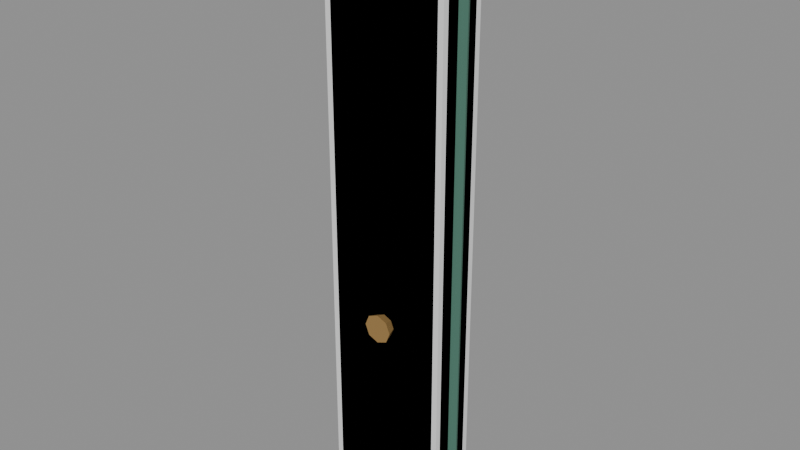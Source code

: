 # Source: Bld_Lab_FoldWall_4m_Panel2.blend  (saved by Blender 4.3.34; exported with 4.5.12 LTS)
import bpy
from mathutils import Matrix  # noqa: F401  (used for matrix-valued properties, if any)

bpy.ops.wm.read_factory_settings(use_empty=True)
scene = bpy.context.scene
scene.name = 'Scene'

# ---- materials (node trees are filled in below, after node groups)
mat_bld_lab_foldwall_4m_panel2_m0 = bpy.data.materials.new('Bld_Lab_FoldWall_4m_Panel2_M0')
mat_bld_lab_foldwall_4m_panel2_m0.diffuse_color = (0.1573, 0.145, 0.1734, 1.0)
mat_bld_lab_foldwall_4m_panel2_m1 = bpy.data.materials.new('Bld_Lab_FoldWall_4m_Panel2_M1')
mat_bld_lab_foldwall_4m_panel2_m1.diffuse_color = (0.07593, 0.1975, 0.145, 1.0)
mat_bld_lab_foldwall_4m_panel2_m2 = bpy.data.materials.new('Bld_Lab_FoldWall_4m_Panel2_M2')
mat_bld_lab_foldwall_4m_panel2_m2.diffuse_color = (0.4423, 0.2716, 0.09388, 1.0)

# ---- material node trees
mat_bld_lab_foldwall_4m_panel2_m0.use_nodes = True; mat_bld_lab_foldwall_4m_panel2_m0.node_tree.nodes.clear()
_N = mat_bld_lab_foldwall_4m_panel2_m0.node_tree.nodes; _L = mat_bld_lab_foldwall_4m_panel2_m0.node_tree.links
n0 = _N.new('ShaderNodeBsdfPrincipled'); n0.name = 'Principled BSDF'; n0.location = (10, 300)
n0.inputs[0].default_value = (0.1573, 0.145, 0.1734, 1.0)
n0.inputs[2].default_value = 0.95
n1 = _N.new('ShaderNodeOutputMaterial'); n1.name = 'Material Output'; n1.location = (300, 300)
_L.new(n0.outputs[0], n1.inputs[0])
n1.is_active_output = True
mat_bld_lab_foldwall_4m_panel2_m1.use_nodes = True; mat_bld_lab_foldwall_4m_panel2_m1.node_tree.nodes.clear()
_N = mat_bld_lab_foldwall_4m_panel2_m1.node_tree.nodes; _L = mat_bld_lab_foldwall_4m_panel2_m1.node_tree.links
n0 = _N.new('ShaderNodeBsdfPrincipled'); n0.name = 'Principled BSDF'; n0.location = (10, 300)
n0.inputs[0].default_value = (0.07593, 0.1975, 0.145, 1.0)
n0.inputs[1].default_value = 0.2
n0.inputs[2].default_value = 0.85
n1 = _N.new('ShaderNodeOutputMaterial'); n1.name = 'Material Output'; n1.location = (300, 300)
_L.new(n0.outputs[0], n1.inputs[0])
n1.is_active_output = True
mat_bld_lab_foldwall_4m_panel2_m2.use_nodes = True; mat_bld_lab_foldwall_4m_panel2_m2.node_tree.nodes.clear()
_N = mat_bld_lab_foldwall_4m_panel2_m2.node_tree.nodes; _L = mat_bld_lab_foldwall_4m_panel2_m2.node_tree.links
n0 = _N.new('ShaderNodeBsdfPrincipled'); n0.name = 'Principled BSDF'; n0.location = (10, 300)
n0.inputs[0].default_value = (0.4423, 0.2716, 0.09388, 1.0)
n0.inputs[1].default_value = 0.5
n0.inputs[2].default_value = 0.7
n1 = _N.new('ShaderNodeOutputMaterial'); n1.name = 'Material Output'; n1.location = (300, 300)
_L.new(n0.outputs[0], n1.inputs[0])
n1.is_active_output = True

# ---- meshes
me_bld_lab_foldwall_4m_panel2 = bpy.data.meshes.new('Bld_Lab_FoldWall_4m_Panel2')
me_bld_lab_foldwall_4m_panel2.from_pydata([(-0.754, -0.114, 0.15), (-0.754, -0.15, 0.186), (-0.79, -0.114, 0.186), (-0.754, -0.15, 3.814), (-0.754, -0.114, 3.85), (-0.79, -0.114, 3.814), (-0.754, 0.114, 0.15), (-0.79, 0.114, 0.186), (-0.754, 0.15, 0.186), (-0.754, 0.114, 3.85), (-0.754, 0.15, 3.814), (-0.79, 0.114, 3.814), (-0.046, -0.114, 0.15), (-0.01, -0.114, 0.186), (-0.046, -0.15, 0.186), (-0.046, -0.114, 3.85), (-0.046, -0.15, 3.814), (-0.01, -0.114, 3.814), (-0.046, 0.114, 0.15), (-0.046, 0.15, 0.186), (-0.01, 0.114, 0.186), (-0.046, 0.114, 3.85), (-0.01, 0.114, 3.814), (-0.046, 0.15, 3.814), (-0.31, -0.21, 1.397), (-0.3364, -0.21, 1.461), (-0.4, -0.21, 1.487), (-0.4636, -0.21, 1.461), (-0.49, -0.21, 1.397), (-0.4636, -0.21, 1.333), (-0.4, -0.21, 1.307), (-0.3364, -0.21, 1.333), (-0.33, -0.15, 1.397), (-0.3505, -0.15, 1.446), (-0.4, -0.15, 1.467), (-0.4495, -0.15, 1.446), (-0.47, -0.15, 1.397), (-0.4495, -0.15, 1.348), (-0.4, -0.15, 1.327), (-0.3505, -0.15, 1.348), (0.025, 0.0, 0.15), (0.01475, 0.02475, 0.15), (-0.01, 0.035, 0.15), (-0.03475, 0.02475, 0.15), (-0.045, 4.286e-18, 0.15), (-0.03475, -0.02475, 0.15), (-0.01, -0.035, 0.15), (0.01475, -0.02475, 0.15), (0.025, 0.0, 3.85), (0.01475, 0.02475, 3.85), (-0.01, 0.035, 3.85), (-0.03475, 0.02475, 3.85), (-0.045, 4.286e-18, 3.85), (-0.03475, -0.02475, 3.85), (-0.01, -0.035, 3.85), (0.01475, -0.02475, 3.85)], [], [(14, 16, 3, 1), (20, 22, 17, 13), (21, 9, 4, 15), (2, 5, 11, 7), (8, 10, 23, 19), (0, 1, 2), (3, 4, 5), (6, 7, 8), (9, 10, 11), (12, 13, 14), (15, 16, 17), (18, 19, 20), (21, 22, 23), (6, 0, 2, 7), (1, 3, 5, 2), (4, 9, 11, 5), (10, 8, 7, 11), (18, 6, 8, 19), (9, 21, 23, 10), (22, 20, 19, 23), (12, 18, 20, 13), (21, 15, 17, 22), (16, 14, 13, 17), (0, 12, 14, 1), (15, 4, 3, 16), (6, 18, 12, 0), (24, 32, 33, 25), (25, 33, 34, 26), (26, 34, 35, 27), (27, 35, 36, 28), (28, 36, 37, 29), (29, 37, 38, 30), (30, 38, 39, 31), (31, 39, 32, 24), (31, 24, 25, 26, 27, 28, 29, 30), (32, 39, 38, 37, 36, 35, 34, 33), (40, 41, 49, 48), (41, 42, 50, 49), (42, 43, 51, 50), (43, 44, 52, 51), (44, 45, 53, 52), (45, 46, 54, 53), (46, 47, 55, 54), (47, 40, 48, 55), (47, 46, 45, 44, 43, 42, 41, 40), (48, 49, 50, 51, 52, 53, 54, 55)])
me_bld_lab_foldwall_4m_panel2.polygons.foreach_set('material_index', [0, 0, 0, 0, 0, 0, 0, 0, 0, 0, 0, 0, 0, 0, 0, 0, 0, 0, 0, 0, 0, 0, 0, 0, 0, 0, 2, 2, 2, 2, 2, 2, 2, 2, 2, 2, 1, 1, 1, 1, 1, 1, 1, 1, 1, 1])
me_bld_lab_foldwall_4m_panel2.materials.append(mat_bld_lab_foldwall_4m_panel2_m0)
me_bld_lab_foldwall_4m_panel2.materials.append(mat_bld_lab_foldwall_4m_panel2_m1)
me_bld_lab_foldwall_4m_panel2.materials.append(mat_bld_lab_foldwall_4m_panel2_m2)
me_bld_lab_foldwall_4m_panel2.update()
me_ucx_bld_lab_foldwall_4m_panel2_00 = bpy.data.meshes.new('UCX_Bld_Lab_FoldWall_4m_Panel2_00')
me_ucx_bld_lab_foldwall_4m_panel2_00.from_pydata([(-0.79, -0.15, 0.15), (-0.79, -0.15, 3.85), (-0.79, 0.15, 0.15), (-0.79, 0.15, 3.85), (-0.01, -0.15, 0.15), (-0.01, -0.15, 3.85), (-0.01, 0.15, 0.15), (-0.01, 0.15, 3.85)], [], [(0, 1, 3, 2), (2, 3, 7, 6), (6, 7, 5, 4), (4, 5, 1, 0), (2, 6, 4, 0), (7, 3, 1, 5)])
me_ucx_bld_lab_foldwall_4m_panel2_00.update()

# ---- objects
ob_bld_lab_foldwall_4m_panel2 = bpy.data.objects.new('Bld_Lab_FoldWall_4m_Panel2', me_bld_lab_foldwall_4m_panel2)
ob_ucx_bld_lab_foldwall_4m_panel2_00 = bpy.data.objects.new('UCX_Bld_Lab_FoldWall_4m_Panel2_00', me_ucx_bld_lab_foldwall_4m_panel2_00)

# ---- transforms, parenting, visibility, modifiers, constraints
ob_bld_lab_foldwall_4m_panel2.location = (0.0, 0.0, 0.0)
ob_ucx_bld_lab_foldwall_4m_panel2_00.parent = ob_bld_lab_foldwall_4m_panel2
ob_ucx_bld_lab_foldwall_4m_panel2_00.location = (0.0, 0.0, 0.0)
ob_ucx_bld_lab_foldwall_4m_panel2_00.display_type = 'WIRE'

# ---- collection membership
scene.collection.objects.link(ob_bld_lab_foldwall_4m_panel2)
scene.collection.objects.link(ob_ucx_bld_lab_foldwall_4m_panel2_00)

# ---- scene / render settings (as saved in the file)
scene.frame_start = 1; scene.frame_end = 250; scene.frame_set(1)
scene.render.engine = 'BLENDER_EEVEE_NEXT'
bpy.context.view_layer.update()

# ---- added for rendering (the .blend has no active camera and no usable light): camera, sun + grey world if the file has none
cam_auto = bpy.data.cameras.new('AutoCamera')
cam_auto.lens = 50.0
cam_auto.sensor_width = 36.0
cam_auto.clip_end = 1000.0
ob_auto_camera = bpy.data.objects.new('AutoCamera', cam_auto)
scene.collection.objects.link(ob_auto_camera)
ob_auto_camera.location = (3.13868, -4.25542, 4.81695)
ob_auto_camera.rotation_euler = (1.09748, -7.21219e-08, 0.694738)
scene.camera = ob_auto_camera
light_auto_sun = bpy.data.lights.new('AutoSun', 'SUN')
light_auto_sun.energy = 3.0
light_auto_sun.angle = 0.0523599
ob_auto_sun = bpy.data.objects.new('AutoSun', light_auto_sun)
scene.collection.objects.link(ob_auto_sun)
ob_auto_sun.rotation_euler = (0.872665, 0.174533, 0.523599)
if scene.world is None:
    world_auto = bpy.data.worlds.new('AutoWorld')
    world_auto.color = (0.3, 0.3, 0.3)
    scene.world = world_auto
bpy.context.view_layer.update()
